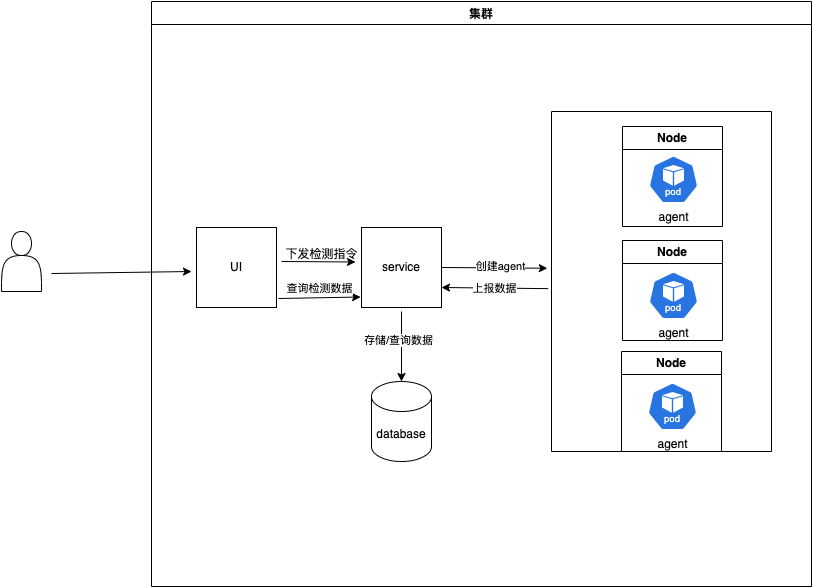

The diagram above was exported from draw.io. Its source (the exported page's mxGraphModel, read from the mxfile embedded in the PNG):
<mxGraphModel dx="954" dy="592" grid="1" gridSize="10" guides="1" tooltips="1" connect="1" arrows="1" fold="1" page="1" pageScale="1" pageWidth="827" pageHeight="1169" math="0" shadow="0">
  <root>
    <mxCell id="0" />
    <mxCell id="1" parent="0" />
    <mxCell id="nDyrUAgdMN9DE7AP_srG-1" value="集群" style="swimlane;startSize=23;" vertex="1" parent="1">
      <mxGeometry x="210" y="90" width="660" height="585" as="geometry" />
    </mxCell>
    <mxCell id="nDyrUAgdMN9DE7AP_srG-4" value="service" style="whiteSpace=wrap;html=1;aspect=fixed;" vertex="1" parent="nDyrUAgdMN9DE7AP_srG-1">
      <mxGeometry x="210" y="226" width="80" height="80" as="geometry" />
    </mxCell>
    <mxCell id="nDyrUAgdMN9DE7AP_srG-31" value="" style="swimlane;startSize=0;" vertex="1" parent="nDyrUAgdMN9DE7AP_srG-1">
      <mxGeometry x="400" y="110" width="220" height="340" as="geometry" />
    </mxCell>
    <mxCell id="nDyrUAgdMN9DE7AP_srG-24" value="Node" style="swimlane;whiteSpace=wrap;html=1;" vertex="1" parent="nDyrUAgdMN9DE7AP_srG-31">
      <mxGeometry x="71" y="15" width="100" height="100" as="geometry" />
    </mxCell>
    <mxCell id="nDyrUAgdMN9DE7AP_srG-25" value="agent&lt;div&gt;&lt;br&gt;&lt;/div&gt;" style="aspect=fixed;sketch=0;html=1;dashed=0;whitespace=wrap;verticalLabelPosition=bottom;verticalAlign=top;fillColor=#2875E2;strokeColor=#ffffff;points=[[0.005,0.63,0],[0.1,0.2,0],[0.9,0.2,0],[0.5,0,0],[0.995,0.63,0],[0.72,0.99,0],[0.5,1,0],[0.28,0.99,0]];shape=mxgraph.kubernetes.icon2;kubernetesLabel=1;prIcon=pod" vertex="1" parent="nDyrUAgdMN9DE7AP_srG-24">
      <mxGeometry x="26" y="29" width="50" height="48" as="geometry" />
    </mxCell>
    <mxCell id="nDyrUAgdMN9DE7AP_srG-21" value="Node" style="swimlane;whiteSpace=wrap;html=1;" vertex="1" parent="nDyrUAgdMN9DE7AP_srG-31">
      <mxGeometry x="71" y="129" width="100" height="100" as="geometry" />
    </mxCell>
    <mxCell id="nDyrUAgdMN9DE7AP_srG-22" value="agent&lt;div&gt;&lt;br&gt;&lt;/div&gt;" style="aspect=fixed;sketch=0;html=1;dashed=0;whitespace=wrap;verticalLabelPosition=bottom;verticalAlign=top;fillColor=#2875E2;strokeColor=#ffffff;points=[[0.005,0.63,0],[0.1,0.2,0],[0.9,0.2,0],[0.5,0,0],[0.995,0.63,0],[0.72,0.99,0],[0.5,1,0],[0.28,0.99,0]];shape=mxgraph.kubernetes.icon2;kubernetesLabel=1;prIcon=pod" vertex="1" parent="nDyrUAgdMN9DE7AP_srG-21">
      <mxGeometry x="26" y="31" width="50" height="48" as="geometry" />
    </mxCell>
    <mxCell id="nDyrUAgdMN9DE7AP_srG-37" value="Node" style="swimlane;whiteSpace=wrap;html=1;" vertex="1" parent="nDyrUAgdMN9DE7AP_srG-31">
      <mxGeometry x="70" y="240" width="100" height="100" as="geometry" />
    </mxCell>
    <mxCell id="nDyrUAgdMN9DE7AP_srG-38" value="agent&lt;div&gt;&lt;br&gt;&lt;/div&gt;" style="aspect=fixed;sketch=0;html=1;dashed=0;whitespace=wrap;verticalLabelPosition=bottom;verticalAlign=top;fillColor=#2875E2;strokeColor=#ffffff;points=[[0.005,0.63,0],[0.1,0.2,0],[0.9,0.2,0],[0.5,0,0],[0.995,0.63,0],[0.72,0.99,0],[0.5,1,0],[0.28,0.99,0]];shape=mxgraph.kubernetes.icon2;kubernetesLabel=1;prIcon=pod" vertex="1" parent="nDyrUAgdMN9DE7AP_srG-37">
      <mxGeometry x="26" y="31" width="50" height="48" as="geometry" />
    </mxCell>
    <mxCell id="nDyrUAgdMN9DE7AP_srG-40" value="" style="endArrow=classic;html=1;rounded=0;exitX=1;exitY=0.5;exitDx=0;exitDy=0;entryX=-0.019;entryY=0.461;entryDx=0;entryDy=0;entryPerimeter=0;" edge="1" parent="nDyrUAgdMN9DE7AP_srG-1" source="nDyrUAgdMN9DE7AP_srG-4" target="nDyrUAgdMN9DE7AP_srG-31">
      <mxGeometry width="50" height="50" relative="1" as="geometry">
        <mxPoint x="220" y="330" as="sourcePoint" />
        <mxPoint x="270" y="280" as="targetPoint" />
      </mxGeometry>
    </mxCell>
    <mxCell id="nDyrUAgdMN9DE7AP_srG-41" value="创建agent" style="edgeLabel;html=1;align=center;verticalAlign=middle;resizable=0;points=[];" vertex="1" connectable="0" parent="nDyrUAgdMN9DE7AP_srG-40">
      <mxGeometry x="0.1041" y="2" relative="1" as="geometry">
        <mxPoint as="offset" />
      </mxGeometry>
    </mxCell>
    <mxCell id="nDyrUAgdMN9DE7AP_srG-42" value="" style="endArrow=classic;html=1;rounded=0;exitX=-0.015;exitY=0.521;exitDx=0;exitDy=0;exitPerimeter=0;entryX=1;entryY=0.75;entryDx=0;entryDy=0;" edge="1" parent="nDyrUAgdMN9DE7AP_srG-1" source="nDyrUAgdMN9DE7AP_srG-31" target="nDyrUAgdMN9DE7AP_srG-4">
      <mxGeometry width="50" height="50" relative="1" as="geometry">
        <mxPoint x="220" y="330" as="sourcePoint" />
        <mxPoint x="270" y="280" as="targetPoint" />
      </mxGeometry>
    </mxCell>
    <mxCell id="nDyrUAgdMN9DE7AP_srG-43" value="上报数据" style="edgeLabel;html=1;align=center;verticalAlign=middle;resizable=0;points=[];" vertex="1" connectable="0" parent="nDyrUAgdMN9DE7AP_srG-42">
      <mxGeometry x="0.0133" relative="1" as="geometry">
        <mxPoint as="offset" />
      </mxGeometry>
    </mxCell>
    <mxCell id="nDyrUAgdMN9DE7AP_srG-47" value="UI" style="whiteSpace=wrap;html=1;aspect=fixed;" vertex="1" parent="nDyrUAgdMN9DE7AP_srG-1">
      <mxGeometry x="45" y="226" width="80" height="80" as="geometry" />
    </mxCell>
    <mxCell id="nDyrUAgdMN9DE7AP_srG-56" value="database" style="shape=cylinder3;whiteSpace=wrap;html=1;boundedLbl=1;backgroundOutline=1;size=15;" vertex="1" parent="nDyrUAgdMN9DE7AP_srG-1">
      <mxGeometry x="220" y="380" width="60" height="80" as="geometry" />
    </mxCell>
    <mxCell id="nDyrUAgdMN9DE7AP_srG-2" value="" style="shape=actor;whiteSpace=wrap;html=1;" vertex="1" parent="1">
      <mxGeometry x="60" y="320" width="40" height="60" as="geometry" />
    </mxCell>
    <mxCell id="nDyrUAgdMN9DE7AP_srG-5" value="" style="endArrow=classic;html=1;rounded=0;" edge="1" parent="1">
      <mxGeometry width="50" height="50" relative="1" as="geometry">
        <mxPoint x="110" y="362" as="sourcePoint" />
        <mxPoint x="250" y="360" as="targetPoint" />
      </mxGeometry>
    </mxCell>
    <mxCell id="nDyrUAgdMN9DE7AP_srG-53" value="" style="endArrow=classic;html=1;rounded=0;entryX=-0.075;entryY=0.431;entryDx=0;entryDy=0;entryPerimeter=0;" edge="1" parent="1" target="nDyrUAgdMN9DE7AP_srG-4">
      <mxGeometry width="50" height="50" relative="1" as="geometry">
        <mxPoint x="340" y="350" as="sourcePoint" />
        <mxPoint x="440" y="380" as="targetPoint" />
      </mxGeometry>
    </mxCell>
    <mxCell id="nDyrUAgdMN9DE7AP_srG-54" value="下发检测指令" style="text;html=1;align=center;verticalAlign=middle;resizable=0;points=[];autosize=1;strokeColor=none;fillColor=none;" vertex="1" parent="1">
      <mxGeometry x="330" y="328" width="100" height="30" as="geometry" />
    </mxCell>
    <mxCell id="nDyrUAgdMN9DE7AP_srG-57" value="" style="endArrow=classic;html=1;rounded=0;entryX=0.5;entryY=0;entryDx=0;entryDy=0;entryPerimeter=0;" edge="1" parent="1" target="nDyrUAgdMN9DE7AP_srG-56">
      <mxGeometry width="50" height="50" relative="1" as="geometry">
        <mxPoint x="460" y="400" as="sourcePoint" />
        <mxPoint x="410" y="490" as="targetPoint" />
      </mxGeometry>
    </mxCell>
    <mxCell id="nDyrUAgdMN9DE7AP_srG-58" value="存储/查询数据" style="edgeLabel;html=1;align=center;verticalAlign=middle;resizable=0;points=[];" vertex="1" connectable="0" parent="nDyrUAgdMN9DE7AP_srG-57">
      <mxGeometry x="-0.2143" y="-4" relative="1" as="geometry">
        <mxPoint y="1" as="offset" />
      </mxGeometry>
    </mxCell>
    <mxCell id="nDyrUAgdMN9DE7AP_srG-60" value="" style="endArrow=classic;html=1;rounded=0;entryX=-0.012;entryY=0.869;entryDx=0;entryDy=0;entryPerimeter=0;" edge="1" parent="1" target="nDyrUAgdMN9DE7AP_srG-4">
      <mxGeometry width="50" height="50" relative="1" as="geometry">
        <mxPoint x="337" y="387" as="sourcePoint" />
        <mxPoint x="416" y="390" as="targetPoint" />
      </mxGeometry>
    </mxCell>
    <mxCell id="nDyrUAgdMN9DE7AP_srG-61" value="查询检测数据" style="edgeLabel;html=1;align=center;verticalAlign=middle;resizable=0;points=[];" vertex="1" connectable="0" parent="nDyrUAgdMN9DE7AP_srG-60">
      <mxGeometry y="7" relative="1" as="geometry">
        <mxPoint y="-3" as="offset" />
      </mxGeometry>
    </mxCell>
  </root>
</mxGraphModel>